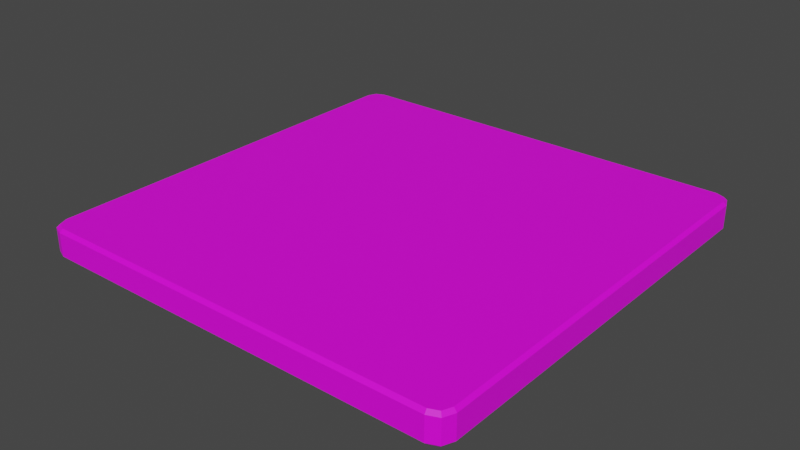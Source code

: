 # Source: Tiles.blend  (saved by Blender 3.5.10; exported with 4.5.12 LTS)
import bpy
from mathutils import Matrix  # noqa: F401  (used for matrix-valued properties, if any)

bpy.ops.wm.read_factory_settings(use_empty=True)
scene = bpy.context.scene
scene.name = 'Scene'

# ---- collections
col_collection = bpy.data.collections.new('Collection'); scene.collection.children.link(col_collection)

# ---- images (referenced by path relative to the original .blend; pixels are not part of the script)
import os
ASSET_DIR = os.environ.get("B2B_ASSET_DIR", "")  # directory of the original .blend (textures are referenced by path, not embedded)
HERE = os.path.dirname(os.path.abspath(__file__))  # packed textures are extracted next to this script under _unpacked/

def load_image(name, relpath, width, height, colorspace="sRGB"):
    """Load a texture the original file referenced (path relative to the .blend, or extracted next to this script)."""
    p = next((c for c in (os.path.join(HERE, relpath), os.path.join(ASSET_DIR, relpath)) if relpath and os.path.exists(c)), "")
    if p:
        img = bpy.data.images.load(p, check_existing=True)
        img.name = name
    else:  # same state as the original file: an image datablock whose file is absent (Cycles renders it pink)
        img = bpy.data.images.new(name, width, height)
        img.source = "FILE"
        img.filepath = "//" + (relpath or name)
    img.colorspace_settings.name = colorspace
    return img
img_gradient_png = load_image('gradient.png', 'gradient.png', 1024, 1024, 'sRGB')

# ---- materials (node trees are filled in below, after node groups)
mat_material = bpy.data.materials.new('Material')
mat_material.alpha_threshold = 0.0
mat_material.use_transparent_shadow = False
mat_material.roughness = 0.5
mat_material.line_color = (0.0, 0.0, 0.0, 1.0)

# ---- material node trees
mat_material.use_nodes = True; mat_material.node_tree.nodes.clear()
_N = mat_material.node_tree.nodes; _L = mat_material.node_tree.links
n0 = _N.new('ShaderNodeOutputMaterial'); n0.name = 'Material Output'; n0.location = (300, 300)
n1 = _N.new('ShaderNodeBsdfPrincipled'); n1.name = 'Principled BSDF'; n1.location = (10, 300)
n1.distribution = 'GGX'
n1.subsurface_method = 'RANDOM_WALK_SKIN'
n1.inputs[3].default_value = 1.45
n1.inputs[27].default_value = (0.0, 0.0, 0.0, 1.0)
n1.inputs[28].default_value = 1.0
n2 = _N.new('ShaderNodeTexImage'); n2.name = 'Image Texture'; n2.location = (-295, 222)
n2.image = img_gradient_png
_L.new(n1.outputs[0], n0.inputs[0])
_L.new(n2.outputs[0], n1.inputs[0])
n0.is_active_output = True

# ---- world
world_world = bpy.data.worlds.new('World'); scene.world = world_world
world_world.use_nodes = True; world_world.node_tree.nodes.clear()
_N = world_world.node_tree.nodes; _L = world_world.node_tree.links
n0 = _N.new('ShaderNodeOutputWorld'); n0.name = 'World Output'; n0.location = (300, 300)
n1 = _N.new('ShaderNodeBackground'); n1.name = 'Background'; n1.location = (10, 300)
n1.inputs[0].default_value = (0.05088, 0.05088, 0.05088, 1.0)
_L.new(n1.outputs[0], n0.inputs[0])
n0.is_active_output = True
world_world.color = (0.05088, 0.05088, 0.05088)
world_world.use_sun_shadow = False
world_world.sun_shadow_jitter_overblur = 0.0

# ---- meshes
me_cube = bpy.data.meshes.new('Cube')
me_cube.from_pydata([(0.9718, 0.9138, 0.0), (0.9865, 0.9168, -0.0147), (0.9138, 0.9718, 0.0), (0.9168, 0.9865, -0.0147), (0.9548, 0.9548, 0.0), (0.9661, 0.9661, -0.0147), (0.9138, 0.9718, -0.1346), (0.9168, 0.9865, -0.1199), (0.9718, 0.9138, -0.1346), (0.9865, 0.9168, -0.1199), (0.9548, 0.9548, -0.1346), (0.9661, 0.9661, -0.1199), (0.9138, -0.9718, 0.0), (0.9168, -0.9865, -0.0147), (0.9718, -0.9138, 0.0), (0.9865, -0.9168, -0.0147), (0.9548, -0.9548, 0.0), (0.9661, -0.9661, -0.0147), (0.9718, -0.9138, -0.1346), (0.9865, -0.9168, -0.1199), (0.9138, -0.9718, -0.1346), (0.9168, -0.9865, -0.1199), (0.9548, -0.9548, -0.1346), (0.9661, -0.9661, -0.1199), (-0.9138, 0.9718, 0.0), (-0.9168, 0.9865, -0.0147), (-0.9718, 0.9138, 0.0), (-0.9865, 0.9168, -0.0147), (-0.9548, 0.9548, 0.0), (-0.9661, 0.9661, -0.0147), (-0.9718, 0.9138, -0.1346), (-0.9865, 0.9168, -0.1199), (-0.9138, 0.9718, -0.1346), (-0.9168, 0.9865, -0.1199), (-0.9548, 0.9548, -0.1346), (-0.9661, 0.9661, -0.1199), (-0.9718, -0.9138, 0.0), (-0.9865, -0.9168, -0.0147), (-0.9138, -0.9718, 0.0), (-0.9168, -0.9865, -0.0147), (-0.9548, -0.9548, 0.0), (-0.9661, -0.9661, -0.0147), (-0.9138, -0.9718, -0.1346), (-0.9168, -0.9865, -0.1199), (-0.9718, -0.9138, -0.1346), (-0.9865, -0.9168, -0.1199), (-0.9548, -0.9548, -0.1346), (-0.9661, -0.9661, -0.1199)], [], [(13, 21, 23, 17), (47, 41, 37, 45), (17, 23, 19, 15), (5, 11, 7, 3), (0, 4, 2, 24, 28, 26, 36, 40, 38, 12, 16, 14), (9, 1, 15, 19), (33, 25, 3, 7), (43, 39, 41, 47), (21, 13, 39, 43), (25, 33, 35, 29), (29, 35, 31, 27), (45, 37, 27, 31), (30, 34, 32, 6, 10, 8, 18, 22, 20, 42, 46, 44), (4, 0, 1, 5), (8, 10, 11, 9), (2, 4, 5, 3), (10, 6, 7, 11), (46, 42, 43, 47), (38, 40, 41, 39), (44, 46, 47, 45), (40, 36, 37, 41), (16, 12, 13, 17), (20, 22, 23, 21), (14, 16, 17, 15), (22, 18, 19, 23), (28, 24, 25, 29), (32, 34, 35, 33), (26, 28, 29, 27), (34, 30, 31, 35), (6, 32, 33, 7), (24, 2, 3, 25), (18, 8, 9, 19), (0, 14, 15, 1), (27, 37, 36, 26), (39, 13, 12, 38), (45, 31, 30, 44), (21, 43, 42, 20), (1, 9, 11, 5)])
_uv = me_cube.uv_layers.new(name='UVMap')
_uv.uv.foreach_set('vector', [0.8203, 0.4836, 0.8203, 0.416, 0.8203, 0.416, 0.8203, 0.4836, 0.8203, 0.416, 0.8203, 0.4836, 0.8203, 0.4836, 0.8203, 0.416, 0.8203, 0.4836, 0.8203, 0.416, 0.8203, 0.416, 0.8203, 0.4836, 0.8203, 0.4836, 0.8203, 0.416, 0.8203, 0.416, 0.8203, 0.4836, 0.8203, 0.493, 0.8203, 0.493, 0.8203, 0.493, 0.8203, 0.493, 0.8203, 0.493, 0.8203, 0.493, 0.8203, 0.493, 0.8203, 0.493, 0.8203, 0.493, 0.8203, 0.493, 0.8203, 0.493, 0.8203, 0.493, 0.8203, 0.416, 0.8203, 0.4836, 0.8203, 0.4836, 0.8203, 0.416, 0.8203, 0.416, 0.8203, 0.4836, 0.8203, 0.4836, 0.8203, 0.416, 0.8203, 0.416, 0.8203, 0.4836, 0.8203, 0.4836, 0.8203, 0.416, 0.8203, 0.416, 0.8203, 0.4836, 0.8203, 0.4836, 0.8203, 0.416, 0.8203, 0.4836, 0.8203, 0.416, 0.8203, 0.416, 0.8203, 0.4836, 0.8203, 0.4836, 0.8203, 0.416, 0.8203, 0.416, 0.8203, 0.4836, 0.8203, 0.416, 0.8203, 0.4836, 0.8203, 0.4836, 0.8203, 0.416, 0.8203, 0.4065, 0.8203, 0.4065, 0.8203, 0.4065, 0.8203, 0.4065, 0.8203, 0.4065, 0.8203, 0.4065, 0.8203, 0.4065, 0.8203, 0.4065, 0.8203, 0.4065, 0.8203, 0.4065, 0.8203, 0.4065, 0.8203, 0.4065, 0.8203, 0.493, 0.8203, 0.493, 0.8203, 0.4836, 0.8203, 0.4836, 0.8203, 0.4065, 0.8203, 0.4065, 0.8203, 0.416, 0.8203, 0.416, 0.8203, 0.493, 0.8203, 0.493, 0.8203, 0.4836, 0.8203, 0.4836, 0.8203, 0.4065, 0.8203, 0.4065, 0.8203, 0.416, 0.8203, 0.416, 0.8203, 0.4065, 0.8203, 0.4065, 0.8203, 0.416, 0.8203, 0.416, 0.8203, 0.493, 0.8203, 0.493, 0.8203, 0.4836, 0.8203, 0.4836, 0.8203, 0.4065, 0.8203, 0.4065, 0.8203, 0.416, 0.8203, 0.416, 0.8203, 0.493, 0.8203, 0.493, 0.8203, 0.4836, 0.8203, 0.4836, 0.8203, 0.493, 0.8203, 0.493, 0.8203, 0.4836, 0.8203, 0.4836, 0.8203, 0.4065, 0.8203, 0.4065, 0.8203, 0.416, 0.8203, 0.416, 0.8203, 0.493, 0.8203, 0.493, 0.8203, 0.4836, 0.8203, 0.4836, 0.8203, 0.4065, 0.8203, 0.4065, 0.8203, 0.416, 0.8203, 0.416, 0.8203, 0.493, 0.8203, 0.493, 0.8203, 0.4836, 0.8203, 0.4836, 0.8203, 0.4065, 0.8203, 0.4065, 0.8203, 0.416, 0.8203, 0.416, 0.8203, 0.493, 0.8203, 0.493, 0.8203, 0.4836, 0.8203, 0.4836, 0.8203, 0.4065, 0.8203, 0.4065, 0.8203, 0.416, 0.8203, 0.416, 0.8203, 0.4065, 0.8203, 0.4065, 0.8203, 0.416, 0.8203, 0.416, 0.8203, 0.493, 0.8203, 0.493, 0.8203, 0.4836, 0.8203, 0.4836, 0.8203, 0.4065, 0.8203, 0.4065, 0.8203, 0.416, 0.8203, 0.416, 0.8203, 0.493, 0.8203, 0.493, 0.8203, 0.4836, 0.8203, 0.4836, 0.8203, 0.4836, 0.8203, 0.4836, 0.8203, 0.493, 0.8203, 0.493, 0.8203, 0.4836, 0.8203, 0.4836, 0.8203, 0.493, 0.8203, 0.493, 0.8203, 0.416, 0.8203, 0.416, 0.8203, 0.4065, 0.8203, 0.4065, 0.8203, 0.416, 0.8203, 0.416, 0.8203, 0.4065, 0.8203, 0.4065, 0.8203, 0.4836, 0.8203, 0.416, 0.8203, 0.416, 0.8203, 0.4836])
me_cube.materials.append(mat_material)
me_cube.use_mirror_vertex_groups = False
me_cube.update()

# ---- objects
ob_tile = bpy.data.objects.new('Tile', me_cube)

# ---- transforms, parenting, visibility, modifiers, constraints
ob_tile.location = (0.0, 0.0, 0.0)
ob_tile.lock_rotations_4d = False
ob_tile.empty_display_type = 'ARROWS'
ob_tile.lineart.crease_threshold = 0.0

# ---- collection membership
col_collection.objects.link(ob_tile)

# ---- scene / render settings (as saved in the file)
scene.frame_start = 1; scene.frame_end = 250; scene.frame_set(1)
scene.render.engine = 'BLENDER_EEVEE_NEXT'
scene.cycles.sampling_pattern = 'TABULATED_SOBOL'
scene.view_settings.view_transform = 'Filmic'
bpy.context.view_layer.update()

# ---- added for rendering (the .blend has no active camera and no usable light): camera, sun
cam_auto = bpy.data.cameras.new('AutoCamera')
cam_auto.lens = 50.0
cam_auto.sensor_width = 36.0
cam_auto.clip_end = 1000.0
ob_auto_camera = bpy.data.objects.new('AutoCamera', cam_auto)
scene.collection.objects.link(ob_auto_camera)
ob_auto_camera.location = (2.58453, -3.10144, 2.00032)
ob_auto_camera.rotation_euler = (1.09748, -7.21219e-08, 0.694738)
scene.camera = ob_auto_camera
light_auto_sun = bpy.data.lights.new('AutoSun', 'SUN')
light_auto_sun.energy = 3.0
light_auto_sun.angle = 0.0523599
ob_auto_sun = bpy.data.objects.new('AutoSun', light_auto_sun)
scene.collection.objects.link(ob_auto_sun)
ob_auto_sun.rotation_euler = (0.872665, 0.174533, 0.523599)
bpy.context.view_layer.update()
